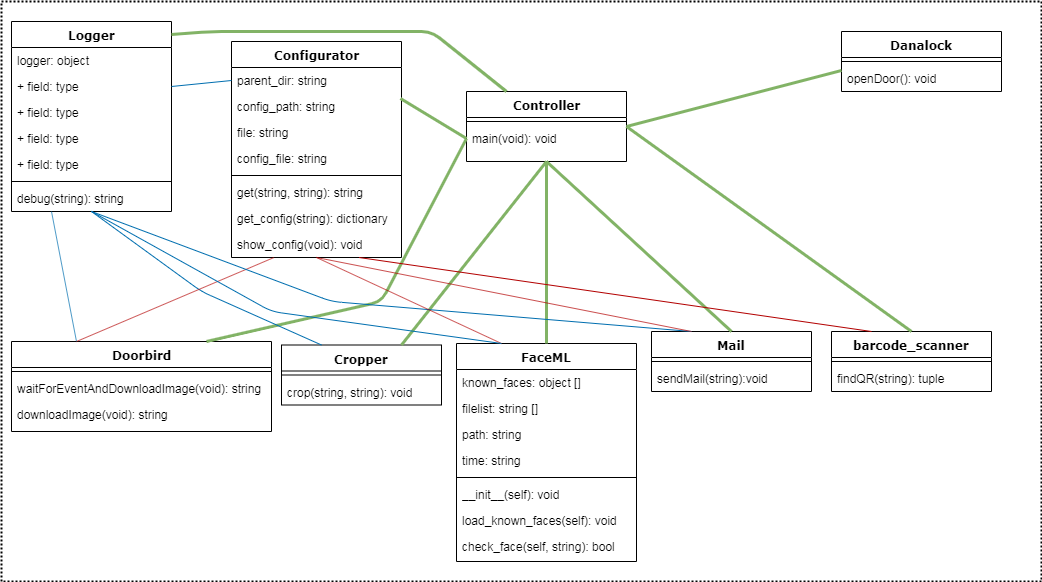

The diagram above was exported from draw.io. Its source (the exported page's mxGraphModel, read from the mxfile embedded in the PNG):
<mxGraphModel dx="1422" dy="745" grid="1" gridSize="10" guides="1" tooltips="1" connect="1" arrows="1" fold="1" page="1" pageScale="1" pageWidth="1100" pageHeight="850" background="#ffffff" math="0" shadow="0">
  <root>
    <mxCell id="0" />
    <mxCell id="1" parent="0" />
    <mxCell id="78961159f06e98e8-17" value="Logger" style="swimlane;html=1;fontStyle=1;align=center;verticalAlign=top;childLayout=stackLayout;horizontal=1;startSize=26;horizontalStack=0;resizeParent=1;resizeLast=0;collapsible=1;marginBottom=0;swimlaneFillColor=#ffffff;rounded=0;shadow=0;comic=0;labelBackgroundColor=none;strokeWidth=1;fillColor=none;fontFamily=Verdana;fontSize=12" parent="1" vertex="1">
      <mxGeometry x="30" y="100" width="160" height="190" as="geometry" />
    </mxCell>
    <mxCell id="78961159f06e98e8-21" value="logger: object" style="text;html=1;strokeColor=none;fillColor=none;align=left;verticalAlign=top;spacingLeft=4;spacingRight=4;whiteSpace=wrap;overflow=hidden;rotatable=0;points=[[0,0.5],[1,0.5]];portConstraint=eastwest;" parent="78961159f06e98e8-17" vertex="1">
      <mxGeometry y="26" width="160" height="26" as="geometry" />
    </mxCell>
    <mxCell id="78961159f06e98e8-23" value="+ field: type" style="text;html=1;strokeColor=none;fillColor=none;align=left;verticalAlign=top;spacingLeft=4;spacingRight=4;whiteSpace=wrap;overflow=hidden;rotatable=0;points=[[0,0.5],[1,0.5]];portConstraint=eastwest;" parent="78961159f06e98e8-17" vertex="1">
      <mxGeometry y="52" width="160" height="26" as="geometry" />
    </mxCell>
    <mxCell id="78961159f06e98e8-25" value="+ field: type" style="text;html=1;strokeColor=none;fillColor=none;align=left;verticalAlign=top;spacingLeft=4;spacingRight=4;whiteSpace=wrap;overflow=hidden;rotatable=0;points=[[0,0.5],[1,0.5]];portConstraint=eastwest;" parent="78961159f06e98e8-17" vertex="1">
      <mxGeometry y="78" width="160" height="26" as="geometry" />
    </mxCell>
    <mxCell id="78961159f06e98e8-26" value="+ field: type" style="text;html=1;strokeColor=none;fillColor=none;align=left;verticalAlign=top;spacingLeft=4;spacingRight=4;whiteSpace=wrap;overflow=hidden;rotatable=0;points=[[0,0.5],[1,0.5]];portConstraint=eastwest;" parent="78961159f06e98e8-17" vertex="1">
      <mxGeometry y="104" width="160" height="26" as="geometry" />
    </mxCell>
    <mxCell id="78961159f06e98e8-24" value="+ field: type" style="text;html=1;strokeColor=none;fillColor=none;align=left;verticalAlign=top;spacingLeft=4;spacingRight=4;whiteSpace=wrap;overflow=hidden;rotatable=0;points=[[0,0.5],[1,0.5]];portConstraint=eastwest;" parent="78961159f06e98e8-17" vertex="1">
      <mxGeometry y="130" width="160" height="26" as="geometry" />
    </mxCell>
    <mxCell id="78961159f06e98e8-19" value="" style="line;html=1;strokeWidth=1;fillColor=none;align=left;verticalAlign=middle;spacingTop=-1;spacingLeft=3;spacingRight=3;rotatable=0;labelPosition=right;points=[];portConstraint=eastwest;" parent="78961159f06e98e8-17" vertex="1">
      <mxGeometry y="156" width="160" height="8" as="geometry" />
    </mxCell>
    <mxCell id="78961159f06e98e8-27" value="debug(string): string" style="text;html=1;strokeColor=none;fillColor=none;align=left;verticalAlign=top;spacingLeft=4;spacingRight=4;whiteSpace=wrap;overflow=hidden;rotatable=0;points=[[0,0.5],[1,0.5]];portConstraint=eastwest;" parent="78961159f06e98e8-17" vertex="1">
      <mxGeometry y="164" width="160" height="26" as="geometry" />
    </mxCell>
    <mxCell id="78961159f06e98e8-30" value="Controller" style="swimlane;html=1;fontStyle=1;align=center;verticalAlign=top;childLayout=stackLayout;horizontal=1;startSize=26;horizontalStack=0;resizeParent=1;resizeLast=0;collapsible=1;marginBottom=0;swimlaneFillColor=#ffffff;rounded=0;shadow=0;comic=0;labelBackgroundColor=none;strokeWidth=1;fillColor=none;fontFamily=Verdana;fontSize=12" parent="1" vertex="1">
      <mxGeometry x="485" y="170" width="160" height="70" as="geometry" />
    </mxCell>
    <mxCell id="78961159f06e98e8-38" value="" style="line;html=1;strokeWidth=1;fillColor=none;align=left;verticalAlign=middle;spacingTop=-1;spacingLeft=3;spacingRight=3;rotatable=0;labelPosition=right;points=[];portConstraint=eastwest;" parent="78961159f06e98e8-30" vertex="1">
      <mxGeometry y="26" width="160" height="8" as="geometry" />
    </mxCell>
    <mxCell id="78961159f06e98e8-39" value="main(void): void" style="text;html=1;strokeColor=none;fillColor=none;align=left;verticalAlign=top;spacingLeft=4;spacingRight=4;whiteSpace=wrap;overflow=hidden;rotatable=0;points=[[0,0.5],[1,0.5]];portConstraint=eastwest;" parent="78961159f06e98e8-30" vertex="1">
      <mxGeometry y="34" width="160" height="26" as="geometry" />
    </mxCell>
    <mxCell id="78961159f06e98e8-43" value="Configurator" style="swimlane;html=1;fontStyle=1;align=center;verticalAlign=top;childLayout=stackLayout;horizontal=1;startSize=26;horizontalStack=0;resizeParent=1;resizeLast=0;collapsible=1;marginBottom=0;swimlaneFillColor=#ffffff;rounded=0;shadow=0;comic=0;labelBackgroundColor=none;strokeWidth=1;fillColor=none;fontFamily=Verdana;fontSize=12" parent="1" vertex="1">
      <mxGeometry x="250" y="120" width="170" height="216" as="geometry" />
    </mxCell>
    <mxCell id="78961159f06e98e8-44" value="parent_dir: string" style="text;html=1;strokeColor=none;fillColor=none;align=left;verticalAlign=top;spacingLeft=4;spacingRight=4;whiteSpace=wrap;overflow=hidden;rotatable=0;points=[[0,0.5],[1,0.5]];portConstraint=eastwest;" parent="78961159f06e98e8-43" vertex="1">
      <mxGeometry y="26" width="170" height="26" as="geometry" />
    </mxCell>
    <mxCell id="78961159f06e98e8-45" value="config_path: string" style="text;html=1;strokeColor=none;fillColor=none;align=left;verticalAlign=top;spacingLeft=4;spacingRight=4;whiteSpace=wrap;overflow=hidden;rotatable=0;points=[[0,0.5],[1,0.5]];portConstraint=eastwest;" parent="78961159f06e98e8-43" vertex="1">
      <mxGeometry y="52" width="170" height="26" as="geometry" />
    </mxCell>
    <mxCell id="78961159f06e98e8-49" value="file: string" style="text;html=1;strokeColor=none;fillColor=none;align=left;verticalAlign=top;spacingLeft=4;spacingRight=4;whiteSpace=wrap;overflow=hidden;rotatable=0;points=[[0,0.5],[1,0.5]];portConstraint=eastwest;" parent="78961159f06e98e8-43" vertex="1">
      <mxGeometry y="78" width="170" height="26" as="geometry" />
    </mxCell>
    <mxCell id="78961159f06e98e8-50" value="config_file: string" style="text;html=1;strokeColor=none;fillColor=none;align=left;verticalAlign=top;spacingLeft=4;spacingRight=4;whiteSpace=wrap;overflow=hidden;rotatable=0;points=[[0,0.5],[1,0.5]];portConstraint=eastwest;" parent="78961159f06e98e8-43" vertex="1">
      <mxGeometry y="104" width="170" height="26" as="geometry" />
    </mxCell>
    <mxCell id="78961159f06e98e8-51" value="" style="line;html=1;strokeWidth=1;fillColor=none;align=left;verticalAlign=middle;spacingTop=-1;spacingLeft=3;spacingRight=3;rotatable=0;labelPosition=right;points=[];portConstraint=eastwest;" parent="78961159f06e98e8-43" vertex="1">
      <mxGeometry y="130" width="170" height="8" as="geometry" />
    </mxCell>
    <mxCell id="H99cASsbOz2Q3q3zwD32-48" value="get(string, string): string" style="text;html=1;strokeColor=none;fillColor=none;align=left;verticalAlign=top;spacingLeft=4;spacingRight=4;whiteSpace=wrap;overflow=hidden;rotatable=0;points=[[0,0.5],[1,0.5]];portConstraint=eastwest;" vertex="1" parent="78961159f06e98e8-43">
      <mxGeometry y="138" width="170" height="26" as="geometry" />
    </mxCell>
    <mxCell id="78961159f06e98e8-52" value="get_config(string): dictionary" style="text;html=1;strokeColor=none;fillColor=none;align=left;verticalAlign=top;spacingLeft=4;spacingRight=4;whiteSpace=wrap;overflow=hidden;rotatable=0;points=[[0,0.5],[1,0.5]];portConstraint=eastwest;" parent="78961159f06e98e8-43" vertex="1">
      <mxGeometry y="164" width="170" height="26" as="geometry" />
    </mxCell>
    <mxCell id="78961159f06e98e8-53" value="show_config(void): void" style="text;html=1;strokeColor=none;fillColor=none;align=left;verticalAlign=top;spacingLeft=4;spacingRight=4;whiteSpace=wrap;overflow=hidden;rotatable=0;points=[[0,0.5],[1,0.5]];portConstraint=eastwest;" parent="78961159f06e98e8-43" vertex="1">
      <mxGeometry y="190" width="170" height="26" as="geometry" />
    </mxCell>
    <mxCell id="78961159f06e98e8-56" value="Cropper" style="swimlane;html=1;fontStyle=1;align=center;verticalAlign=top;childLayout=stackLayout;horizontal=1;startSize=26;horizontalStack=0;resizeParent=1;resizeLast=0;collapsible=1;marginBottom=0;swimlaneFillColor=#ffffff;rounded=0;shadow=0;comic=0;labelBackgroundColor=none;strokeWidth=1;fillColor=none;fontFamily=Verdana;fontSize=12" parent="1" vertex="1">
      <mxGeometry x="300" y="423.5" width="160" height="60" as="geometry" />
    </mxCell>
    <mxCell id="78961159f06e98e8-64" value="" style="line;html=1;strokeWidth=1;fillColor=none;align=left;verticalAlign=middle;spacingTop=-1;spacingLeft=3;spacingRight=3;rotatable=0;labelPosition=right;points=[];portConstraint=eastwest;" parent="78961159f06e98e8-56" vertex="1">
      <mxGeometry y="26" width="160" height="8" as="geometry" />
    </mxCell>
    <mxCell id="78961159f06e98e8-65" value="crop(string, string): void&amp;nbsp;" style="text;html=1;strokeColor=none;fillColor=none;align=left;verticalAlign=top;spacingLeft=4;spacingRight=4;whiteSpace=wrap;overflow=hidden;rotatable=0;points=[[0,0.5],[1,0.5]];portConstraint=eastwest;" parent="78961159f06e98e8-56" vertex="1">
      <mxGeometry y="34" width="160" height="26" as="geometry" />
    </mxCell>
    <mxCell id="78961159f06e98e8-69" value="FaceML" style="swimlane;html=1;fontStyle=1;align=center;verticalAlign=top;childLayout=stackLayout;horizontal=1;startSize=26;horizontalStack=0;resizeParent=1;resizeLast=0;collapsible=1;marginBottom=0;swimlaneFillColor=#ffffff;rounded=0;shadow=0;comic=0;labelBackgroundColor=none;strokeWidth=1;fillColor=none;fontFamily=Verdana;fontSize=12" parent="1" vertex="1">
      <mxGeometry x="475" y="422" width="180" height="218" as="geometry" />
    </mxCell>
    <mxCell id="78961159f06e98e8-70" value="known_faces: object []" style="text;html=1;strokeColor=none;fillColor=none;align=left;verticalAlign=top;spacingLeft=4;spacingRight=4;whiteSpace=wrap;overflow=hidden;rotatable=0;points=[[0,0.5],[1,0.5]];portConstraint=eastwest;" parent="78961159f06e98e8-69" vertex="1">
      <mxGeometry y="26" width="180" height="26" as="geometry" />
    </mxCell>
    <mxCell id="78961159f06e98e8-71" value="filelist: string []" style="text;html=1;strokeColor=none;fillColor=none;align=left;verticalAlign=top;spacingLeft=4;spacingRight=4;whiteSpace=wrap;overflow=hidden;rotatable=0;points=[[0,0.5],[1,0.5]];portConstraint=eastwest;" parent="78961159f06e98e8-69" vertex="1">
      <mxGeometry y="52" width="180" height="26" as="geometry" />
    </mxCell>
    <mxCell id="78961159f06e98e8-72" value="path: string" style="text;html=1;strokeColor=none;fillColor=none;align=left;verticalAlign=top;spacingLeft=4;spacingRight=4;whiteSpace=wrap;overflow=hidden;rotatable=0;points=[[0,0.5],[1,0.5]];portConstraint=eastwest;" parent="78961159f06e98e8-69" vertex="1">
      <mxGeometry y="78" width="180" height="26" as="geometry" />
    </mxCell>
    <mxCell id="78961159f06e98e8-74" value="time: string" style="text;html=1;strokeColor=none;fillColor=none;align=left;verticalAlign=top;spacingLeft=4;spacingRight=4;whiteSpace=wrap;overflow=hidden;rotatable=0;points=[[0,0.5],[1,0.5]];portConstraint=eastwest;" parent="78961159f06e98e8-69" vertex="1">
      <mxGeometry y="104" width="180" height="26" as="geometry" />
    </mxCell>
    <mxCell id="78961159f06e98e8-77" value="" style="line;html=1;strokeWidth=1;fillColor=none;align=left;verticalAlign=middle;spacingTop=-1;spacingLeft=3;spacingRight=3;rotatable=0;labelPosition=right;points=[];portConstraint=eastwest;" parent="78961159f06e98e8-69" vertex="1">
      <mxGeometry y="130" width="180" height="8" as="geometry" />
    </mxCell>
    <mxCell id="78961159f06e98e8-78" value="__init__(self): void" style="text;html=1;strokeColor=none;fillColor=none;align=left;verticalAlign=top;spacingLeft=4;spacingRight=4;whiteSpace=wrap;overflow=hidden;rotatable=0;points=[[0,0.5],[1,0.5]];portConstraint=eastwest;" parent="78961159f06e98e8-69" vertex="1">
      <mxGeometry y="138" width="180" height="26" as="geometry" />
    </mxCell>
    <mxCell id="78961159f06e98e8-79" value="load_known_faces(self): void" style="text;html=1;strokeColor=none;fillColor=none;align=left;verticalAlign=top;spacingLeft=4;spacingRight=4;whiteSpace=wrap;overflow=hidden;rotatable=0;points=[[0,0.5],[1,0.5]];portConstraint=eastwest;" parent="78961159f06e98e8-69" vertex="1">
      <mxGeometry y="164" width="180" height="26" as="geometry" />
    </mxCell>
    <mxCell id="78961159f06e98e8-80" value="check_face(self, string): bool" style="text;html=1;strokeColor=none;fillColor=none;align=left;verticalAlign=top;spacingLeft=4;spacingRight=4;whiteSpace=wrap;overflow=hidden;rotatable=0;points=[[0,0.5],[1,0.5]];portConstraint=eastwest;" parent="78961159f06e98e8-69" vertex="1">
      <mxGeometry y="190" width="180" height="26" as="geometry" />
    </mxCell>
    <mxCell id="78961159f06e98e8-82" value="Mail" style="swimlane;html=1;fontStyle=1;align=center;verticalAlign=top;childLayout=stackLayout;horizontal=1;startSize=26;horizontalStack=0;resizeParent=1;resizeLast=0;collapsible=1;marginBottom=0;swimlaneFillColor=#ffffff;rounded=0;shadow=0;comic=0;labelBackgroundColor=none;strokeWidth=1;fillColor=none;fontFamily=Verdana;fontSize=12" parent="1" vertex="1">
      <mxGeometry x="670" y="410" width="160" height="60" as="geometry" />
    </mxCell>
    <mxCell id="78961159f06e98e8-90" value="" style="line;html=1;strokeWidth=1;fillColor=none;align=left;verticalAlign=middle;spacingTop=-1;spacingLeft=3;spacingRight=3;rotatable=0;labelPosition=right;points=[];portConstraint=eastwest;" parent="78961159f06e98e8-82" vertex="1">
      <mxGeometry y="26" width="160" height="8" as="geometry" />
    </mxCell>
    <mxCell id="78961159f06e98e8-91" value="sendMail(string):void" style="text;html=1;strokeColor=none;fillColor=none;align=left;verticalAlign=top;spacingLeft=4;spacingRight=4;whiteSpace=wrap;overflow=hidden;rotatable=0;points=[[0,0.5],[1,0.5]];portConstraint=eastwest;" parent="78961159f06e98e8-82" vertex="1">
      <mxGeometry y="34" width="160" height="26" as="geometry" />
    </mxCell>
    <mxCell id="78961159f06e98e8-95" value="Doorbird" style="swimlane;html=1;fontStyle=1;align=center;verticalAlign=top;childLayout=stackLayout;horizontal=1;startSize=26;horizontalStack=0;resizeParent=1;resizeLast=0;collapsible=1;marginBottom=0;swimlaneFillColor=#ffffff;rounded=0;shadow=0;comic=0;labelBackgroundColor=none;strokeWidth=1;fillColor=none;fontFamily=Verdana;fontSize=12" parent="1" vertex="1">
      <mxGeometry x="30" y="420" width="260" height="90" as="geometry" />
    </mxCell>
    <mxCell id="78961159f06e98e8-103" value="" style="line;html=1;strokeWidth=1;fillColor=none;align=left;verticalAlign=middle;spacingTop=-1;spacingLeft=3;spacingRight=3;rotatable=0;labelPosition=right;points=[];portConstraint=eastwest;" parent="78961159f06e98e8-95" vertex="1">
      <mxGeometry y="26" width="260" height="8" as="geometry" />
    </mxCell>
    <mxCell id="H99cASsbOz2Q3q3zwD32-57" value="waitForEventAndDownloadImage(void): string" style="text;html=1;strokeColor=none;fillColor=none;align=left;verticalAlign=top;spacingLeft=4;spacingRight=4;whiteSpace=wrap;overflow=hidden;rotatable=0;points=[[0,0.5],[1,0.5]];portConstraint=eastwest;" vertex="1" parent="78961159f06e98e8-95">
      <mxGeometry y="34" width="260" height="26" as="geometry" />
    </mxCell>
    <mxCell id="78961159f06e98e8-104" value="downloadImage(void): string" style="text;html=1;strokeColor=none;fillColor=none;align=left;verticalAlign=top;spacingLeft=4;spacingRight=4;whiteSpace=wrap;overflow=hidden;rotatable=0;points=[[0,0.5],[1,0.5]];portConstraint=eastwest;" parent="78961159f06e98e8-95" vertex="1">
      <mxGeometry y="60" width="260" height="26" as="geometry" />
    </mxCell>
    <mxCell id="78961159f06e98e8-108" value="barcode_scanner" style="swimlane;html=1;fontStyle=1;align=center;verticalAlign=top;childLayout=stackLayout;horizontal=1;startSize=26;horizontalStack=0;resizeParent=1;resizeLast=0;collapsible=1;marginBottom=0;swimlaneFillColor=#ffffff;rounded=0;shadow=0;comic=0;labelBackgroundColor=none;strokeWidth=1;fillColor=none;fontFamily=Verdana;fontSize=12" parent="1" vertex="1">
      <mxGeometry x="850" y="410" width="160" height="60" as="geometry" />
    </mxCell>
    <mxCell id="78961159f06e98e8-116" value="" style="line;html=1;strokeWidth=1;fillColor=none;align=left;verticalAlign=middle;spacingTop=-1;spacingLeft=3;spacingRight=3;rotatable=0;labelPosition=right;points=[];portConstraint=eastwest;" parent="78961159f06e98e8-108" vertex="1">
      <mxGeometry y="26" width="160" height="8" as="geometry" />
    </mxCell>
    <mxCell id="78961159f06e98e8-117" value="findQR(string): tuple" style="text;html=1;strokeColor=none;fillColor=none;align=left;verticalAlign=top;spacingLeft=4;spacingRight=4;whiteSpace=wrap;overflow=hidden;rotatable=0;points=[[0,0.5],[1,0.5]];portConstraint=eastwest;" parent="78961159f06e98e8-108" vertex="1">
      <mxGeometry y="34" width="160" height="26" as="geometry" />
    </mxCell>
    <mxCell id="H99cASsbOz2Q3q3zwD32-1" value="" style="endArrow=none;html=1;exitX=1;exitY=0.068;exitDx=0;exitDy=0;fillColor=#d5e8d4;strokeColor=#82b366;gradientColor=#97d077;strokeWidth=3;entryX=0.25;entryY=0;entryDx=0;entryDy=0;exitPerimeter=0;" edge="1" parent="1" source="78961159f06e98e8-17" target="78961159f06e98e8-30">
      <mxGeometry width="50" height="50" relative="1" as="geometry">
        <mxPoint x="290" y="425" as="sourcePoint" />
        <mxPoint x="467" y="108" as="targetPoint" />
        <Array as="points">
          <mxPoint x="230" y="110" />
          <mxPoint x="450" y="110" />
        </Array>
      </mxGeometry>
    </mxCell>
    <mxCell id="H99cASsbOz2Q3q3zwD32-2" value="" style="endArrow=none;html=1;exitX=0.994;exitY=0.192;exitDx=0;exitDy=0;exitPerimeter=0;fillColor=#d5e8d4;strokeColor=#82b366;gradientColor=#97d077;strokeWidth=3;entryX=0;entryY=0.5;entryDx=0;entryDy=0;" edge="1" parent="1" source="78961159f06e98e8-45" target="78961159f06e98e8-39">
      <mxGeometry width="50" height="50" relative="1" as="geometry">
        <mxPoint x="390" y="240" as="sourcePoint" />
        <mxPoint x="469" y="185" as="targetPoint" />
      </mxGeometry>
    </mxCell>
    <mxCell id="H99cASsbOz2Q3q3zwD32-4" value="Danalock" style="swimlane;html=1;fontStyle=1;align=center;verticalAlign=top;childLayout=stackLayout;horizontal=1;startSize=26;horizontalStack=0;resizeParent=1;resizeLast=0;collapsible=1;marginBottom=0;swimlaneFillColor=#ffffff;rounded=0;shadow=0;comic=0;labelBackgroundColor=none;strokeWidth=1;fillColor=none;fontFamily=Verdana;fontSize=12" vertex="1" parent="1">
      <mxGeometry x="860" y="110" width="160" height="60" as="geometry" />
    </mxCell>
    <mxCell id="H99cASsbOz2Q3q3zwD32-7" value="" style="line;html=1;strokeWidth=1;fillColor=none;align=left;verticalAlign=middle;spacingTop=-1;spacingLeft=3;spacingRight=3;rotatable=0;labelPosition=right;points=[];portConstraint=eastwest;" vertex="1" parent="H99cASsbOz2Q3q3zwD32-4">
      <mxGeometry y="26" width="160" height="8" as="geometry" />
    </mxCell>
    <mxCell id="H99cASsbOz2Q3q3zwD32-9" value="openDoor(): void" style="text;html=1;strokeColor=none;fillColor=none;align=left;verticalAlign=top;spacingLeft=4;spacingRight=4;whiteSpace=wrap;overflow=hidden;rotatable=0;points=[[0,0.5],[1,0.5]];portConstraint=eastwest;" vertex="1" parent="H99cASsbOz2Q3q3zwD32-4">
      <mxGeometry y="34" width="160" height="26" as="geometry" />
    </mxCell>
    <mxCell id="H99cASsbOz2Q3q3zwD32-13" value="" style="endArrow=none;html=1;entryX=0;entryY=0.5;entryDx=0;entryDy=0;exitX=0.75;exitY=0;exitDx=0;exitDy=0;fillColor=#d5e8d4;strokeColor=#82b366;gradientColor=#97d077;strokeWidth=3;" edge="1" parent="1" source="78961159f06e98e8-95" target="78961159f06e98e8-39">
      <mxGeometry width="50" height="50" relative="1" as="geometry">
        <mxPoint x="320" y="80" as="sourcePoint" />
        <mxPoint x="470" y="262" as="targetPoint" />
        <Array as="points">
          <mxPoint x="400" y="380" />
        </Array>
      </mxGeometry>
    </mxCell>
    <mxCell id="H99cASsbOz2Q3q3zwD32-14" value="" style="endArrow=none;html=1;exitX=0.5;exitY=1;exitDx=0;exitDy=0;entryX=0.5;entryY=0;entryDx=0;entryDy=0;fillColor=#d5e8d4;strokeColor=#82b366;gradientColor=#97d077;strokeWidth=3;" edge="1" parent="1" source="78961159f06e98e8-30" target="78961159f06e98e8-82">
      <mxGeometry width="50" height="50" relative="1" as="geometry">
        <mxPoint x="630" y="262" as="sourcePoint" />
        <mxPoint x="730" y="20" as="targetPoint" />
      </mxGeometry>
    </mxCell>
    <mxCell id="H99cASsbOz2Q3q3zwD32-15" value="" style="endArrow=none;html=1;entryX=0.5;entryY=0;entryDx=0;entryDy=0;exitX=1;exitY=0.5;exitDx=0;exitDy=0;fillColor=#d5e8d4;strokeColor=#82b366;gradientColor=#97d077;strokeWidth=3;" edge="1" parent="1" source="78961159f06e98e8-30" target="78961159f06e98e8-108">
      <mxGeometry width="50" height="50" relative="1" as="geometry">
        <mxPoint x="630" y="98" as="sourcePoint" />
        <mxPoint x="740" y="30" as="targetPoint" />
      </mxGeometry>
    </mxCell>
    <mxCell id="H99cASsbOz2Q3q3zwD32-16" value="" style="endArrow=none;html=1;entryX=1;entryY=0.5;entryDx=0;entryDy=0;exitX=0;exitY=0.5;exitDx=0;exitDy=0;fillColor=#d5e8d4;strokeColor=#82b366;gradientColor=#97d077;strokeWidth=3;" edge="1" parent="1" target="78961159f06e98e8-30">
      <mxGeometry width="50" height="50" relative="1" as="geometry">
        <mxPoint x="860" y="148.99999999999977" as="sourcePoint" />
        <mxPoint x="630" y="72" as="targetPoint" />
      </mxGeometry>
    </mxCell>
    <mxCell id="H99cASsbOz2Q3q3zwD32-17" value="" style="endArrow=none;html=1;entryX=0.5;entryY=1;entryDx=0;entryDy=0;exitX=0.75;exitY=0;exitDx=0;exitDy=0;fillColor=#d5e8d4;strokeColor=#82b366;gradientColor=#97d077;strokeWidth=3;" edge="1" parent="1" source="78961159f06e98e8-56" target="78961159f06e98e8-30">
      <mxGeometry width="50" height="50" relative="1" as="geometry">
        <mxPoint x="400" y="380" as="sourcePoint" />
        <mxPoint x="450" y="330" as="targetPoint" />
      </mxGeometry>
    </mxCell>
    <mxCell id="H99cASsbOz2Q3q3zwD32-18" value="" style="endArrow=none;html=1;exitX=0.5;exitY=0;exitDx=0;exitDy=0;fillColor=#d5e8d4;strokeColor=#82b366;gradientColor=#97d077;strokeWidth=3;entryX=0.5;entryY=1;entryDx=0;entryDy=0;" edge="1" parent="1" source="78961159f06e98e8-69" target="78961159f06e98e8-30">
      <mxGeometry width="50" height="50" relative="1" as="geometry">
        <mxPoint x="410" y="390" as="sourcePoint" />
        <mxPoint x="570" y="310" as="targetPoint" />
      </mxGeometry>
    </mxCell>
    <mxCell id="H99cASsbOz2Q3q3zwD32-26" value="" style="endArrow=none;html=1;entryX=1;entryY=0.5;entryDx=0;entryDy=0;exitX=0;exitY=0.5;exitDx=0;exitDy=0;fillColor=#1ba1e2;strokeColor=#006EAF;" edge="1" parent="1" source="78961159f06e98e8-44" target="78961159f06e98e8-23">
      <mxGeometry width="50" height="50" relative="1" as="geometry">
        <mxPoint x="70" y="380" as="sourcePoint" />
        <mxPoint x="120" y="330" as="targetPoint" />
      </mxGeometry>
    </mxCell>
    <mxCell id="H99cASsbOz2Q3q3zwD32-36" value="" style="endArrow=none;html=1;entryX=0.25;entryY=1;entryDx=0;entryDy=0;exitX=0.25;exitY=0;exitDx=0;exitDy=0;fillColor=#1ba1e2;strokeColor=#006EAF;" edge="1" parent="1" source="78961159f06e98e8-95" target="78961159f06e98e8-17">
      <mxGeometry width="50" height="50" relative="1" as="geometry">
        <mxPoint x="70" y="350" as="sourcePoint" />
        <mxPoint x="120" y="300" as="targetPoint" />
      </mxGeometry>
    </mxCell>
    <mxCell id="H99cASsbOz2Q3q3zwD32-37" value="" style="endArrow=none;html=1;entryX=0.5;entryY=1;entryDx=0;entryDy=0;exitX=0.25;exitY=0;exitDx=0;exitDy=0;fillColor=#1ba1e2;strokeColor=#006EAF;" edge="1" parent="1" source="78961159f06e98e8-56" target="78961159f06e98e8-17">
      <mxGeometry width="50" height="50" relative="1" as="geometry">
        <mxPoint x="250" y="390" as="sourcePoint" />
        <mxPoint x="300" y="340" as="targetPoint" />
        <Array as="points">
          <mxPoint x="220" y="370" />
        </Array>
      </mxGeometry>
    </mxCell>
    <mxCell id="H99cASsbOz2Q3q3zwD32-38" value="" style="endArrow=none;html=1;entryX=0.25;entryY=1;entryDx=0;entryDy=0;exitX=0.25;exitY=0;exitDx=0;exitDy=0;fillColor=#e51400;strokeColor=#B20000;" edge="1" parent="1" source="78961159f06e98e8-95" target="78961159f06e98e8-43">
      <mxGeometry width="50" height="50" relative="1" as="geometry">
        <mxPoint x="80" y="360" as="sourcePoint" />
        <mxPoint x="130" y="310" as="targetPoint" />
      </mxGeometry>
    </mxCell>
    <mxCell id="H99cASsbOz2Q3q3zwD32-39" value="" style="endArrow=none;html=1;entryX=0.75;entryY=1;entryDx=0;entryDy=0;exitX=0.25;exitY=0;exitDx=0;exitDy=0;fillColor=#e51400;strokeColor=#B20000;" edge="1" parent="1" source="78961159f06e98e8-108" target="78961159f06e98e8-43">
      <mxGeometry width="50" height="50" relative="1" as="geometry">
        <mxPoint x="130" y="320" as="sourcePoint" />
        <mxPoint x="180" y="270" as="targetPoint" />
      </mxGeometry>
    </mxCell>
    <mxCell id="H99cASsbOz2Q3q3zwD32-40" value="" style="endArrow=none;html=1;entryX=0.5;entryY=1;entryDx=0;entryDy=0;exitX=0.25;exitY=0;exitDx=0;exitDy=0;fillColor=#1ba1e2;strokeColor=#006EAF;" edge="1" parent="1" source="78961159f06e98e8-82" target="78961159f06e98e8-17">
      <mxGeometry width="50" height="50" relative="1" as="geometry">
        <mxPoint x="30" y="377" as="sourcePoint" />
        <mxPoint x="80" y="327" as="targetPoint" />
        <Array as="points">
          <mxPoint x="350" y="380" />
        </Array>
      </mxGeometry>
    </mxCell>
    <mxCell id="H99cASsbOz2Q3q3zwD32-41" value="" style="endArrow=none;html=1;entryX=0.5;entryY=1;entryDx=0;entryDy=0;exitX=0.25;exitY=0;exitDx=0;exitDy=0;fillColor=#e51400;strokeColor=#B20000;" edge="1" parent="1" source="78961159f06e98e8-69" target="78961159f06e98e8-43">
      <mxGeometry width="50" height="50" relative="1" as="geometry">
        <mxPoint x="180" y="380" as="sourcePoint" />
        <mxPoint x="230" y="330" as="targetPoint" />
      </mxGeometry>
    </mxCell>
    <mxCell id="H99cASsbOz2Q3q3zwD32-42" value="" style="endArrow=none;html=1;entryX=0.5;entryY=1;entryDx=0;entryDy=0;exitX=0.25;exitY=0;exitDx=0;exitDy=0;fillColor=#1ba1e2;strokeColor=#006EAF;" edge="1" parent="1" source="78961159f06e98e8-69" target="78961159f06e98e8-17">
      <mxGeometry width="50" height="50" relative="1" as="geometry">
        <mxPoint x="170" y="370" as="sourcePoint" />
        <mxPoint x="220" y="320" as="targetPoint" />
        <Array as="points">
          <mxPoint x="290" y="390" />
        </Array>
      </mxGeometry>
    </mxCell>
    <mxCell id="H99cASsbOz2Q3q3zwD32-43" value="" style="endArrow=none;html=1;entryX=0.5;entryY=1;entryDx=0;entryDy=0;exitX=0.25;exitY=0;exitDx=0;exitDy=0;fillColor=#e51400;strokeColor=#B20000;" edge="1" parent="1" source="78961159f06e98e8-82" target="78961159f06e98e8-43">
      <mxGeometry width="50" height="50" relative="1" as="geometry">
        <mxPoint x="40" y="410" as="sourcePoint" />
        <mxPoint x="90" y="360" as="targetPoint" />
      </mxGeometry>
    </mxCell>
    <mxCell id="H99cASsbOz2Q3q3zwD32-60" value="" style="rounded=0;whiteSpace=wrap;html=1;fillColor=none;dashed=1;strokeWidth=2;dashPattern=1 1;" vertex="1" parent="1">
      <mxGeometry x="20" y="80" width="1040" height="580" as="geometry" />
    </mxCell>
  </root>
</mxGraphModel>